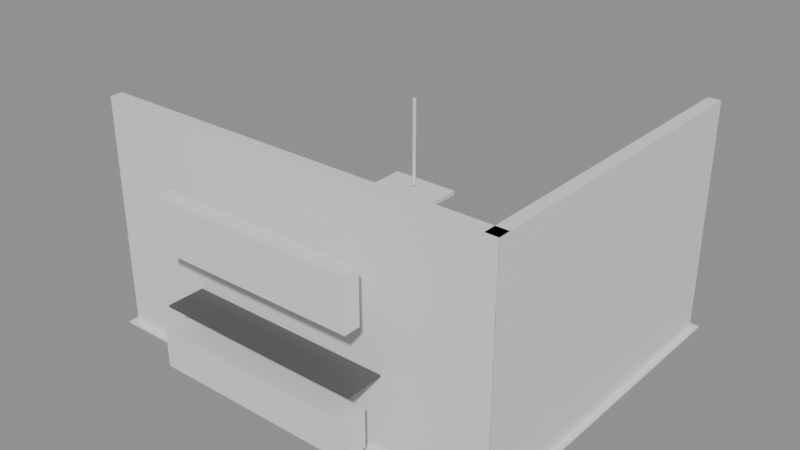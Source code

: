 # Source: e2223_after.blend  (saved by Blender 5.2.44; exported with 4.5.12 LTS)
import bpy
from mathutils import Matrix  # noqa: F401  (used for matrix-valued properties, if any)

bpy.ops.wm.read_factory_settings(use_empty=True)
scene = bpy.context.scene
scene.name = 'Scene'

# ---- materials (node trees are filled in below, after node groups)
mat_muro_generic = bpy.data.materials.new('Muro_Generic')
mat_porcelanato = bpy.data.materials.new('Porcelanato')
mat_mdf_blanco = bpy.data.materials.new('MDF_Blanco')
mat_madera_nogal = bpy.data.materials.new('Madera_Nogal')
mat_muro_pintura_gris = bpy.data.materials.new('Muro_Pintura_Gris')
mat_acero_inox = bpy.data.materials.new('Acero_Inox')

# ---- material node trees
mat_muro_generic.use_nodes = True; mat_muro_generic.node_tree.nodes.clear()
_N = mat_muro_generic.node_tree.nodes; _L = mat_muro_generic.node_tree.links
n0 = _N.new('ShaderNodeBsdfPrincipled'); n0.name = 'Principled BSDF'; n0.location = (-200, 100)
n0.inputs[3].default_value = 1.45
n0.inputs[10].default_value = 0.005
n1 = _N.new('ShaderNodeOutputMaterial'); n1.name = 'Material Output'; n1.location = (200, 100)
_L.new(n0.outputs[0], n1.inputs[0])
n1.is_active_output = True
mat_porcelanato.use_nodes = True; mat_porcelanato.node_tree.nodes.clear()
_N = mat_porcelanato.node_tree.nodes; _L = mat_porcelanato.node_tree.links
n0 = _N.new('ShaderNodeBsdfPrincipled'); n0.name = 'Principled BSDF'; n0.location = (-200, 100)
n0.inputs[3].default_value = 1.45
n0.inputs[10].default_value = 0.005
n1 = _N.new('ShaderNodeOutputMaterial'); n1.name = 'Material Output'; n1.location = (200, 100)
_L.new(n0.outputs[0], n1.inputs[0])
n1.is_active_output = True
mat_mdf_blanco.use_nodes = True; mat_mdf_blanco.node_tree.nodes.clear()
_N = mat_mdf_blanco.node_tree.nodes; _L = mat_mdf_blanco.node_tree.links
n0 = _N.new('ShaderNodeBsdfPrincipled'); n0.name = 'Principled BSDF'; n0.location = (-200, 100)
n0.inputs[3].default_value = 1.45
n0.inputs[10].default_value = 0.005
n1 = _N.new('ShaderNodeOutputMaterial'); n1.name = 'Material Output'; n1.location = (200, 100)
_L.new(n0.outputs[0], n1.inputs[0])
n1.is_active_output = True
mat_madera_nogal.use_nodes = True; mat_madera_nogal.node_tree.nodes.clear()
_N = mat_madera_nogal.node_tree.nodes; _L = mat_madera_nogal.node_tree.links
n0 = _N.new('ShaderNodeBsdfPrincipled'); n0.name = 'Principled BSDF'; n0.location = (-200, 100)
n0.inputs[3].default_value = 1.45
n0.inputs[10].default_value = 0.005
n1 = _N.new('ShaderNodeOutputMaterial'); n1.name = 'Material Output'; n1.location = (200, 100)
_L.new(n0.outputs[0], n1.inputs[0])
n1.is_active_output = True
mat_muro_pintura_gris.use_nodes = True; mat_muro_pintura_gris.node_tree.nodes.clear()
_N = mat_muro_pintura_gris.node_tree.nodes; _L = mat_muro_pintura_gris.node_tree.links
n0 = _N.new('ShaderNodeBsdfPrincipled'); n0.name = 'Principled BSDF'; n0.location = (-200, 100)
n0.inputs[0].default_value = (0.1, 0.1, 0.1, 1.0)
n0.inputs[3].default_value = 1.45
n0.inputs[10].default_value = 0.005
n1 = _N.new('ShaderNodeOutputMaterial'); n1.name = 'Material Output'; n1.location = (200, 100)
_L.new(n0.outputs[0], n1.inputs[0])
n1.is_active_output = True
mat_acero_inox.use_nodes = True; mat_acero_inox.node_tree.nodes.clear()
_N = mat_acero_inox.node_tree.nodes; _L = mat_acero_inox.node_tree.links
n0 = _N.new('ShaderNodeBsdfPrincipled'); n0.name = 'Principled BSDF'; n0.location = (-200, 100)
n0.inputs[3].default_value = 1.45
n0.inputs[10].default_value = 0.005
n1 = _N.new('ShaderNodeOutputMaterial'); n1.name = 'Material Output'; n1.location = (200, 100)
_L.new(n0.outputs[0], n1.inputs[0])
n1.is_active_output = True

# ---- meshes
me_muro_fondo_cuerpo_mesh = bpy.data.meshes.new('Muro_Fondo_Cuerpo_mesh')
me_muro_fondo_cuerpo_mesh.from_pydata([(0.0, 0.0, 0.0), (5.0, 0.0, 0.0), (5.0, 0.15, 0.0), (0.0, 0.15, 0.0), (0.0, 0.0, 2.8), (5.0, 0.0, 2.8), (5.0, 0.15, 2.8), (0.0, 0.15, 2.8)], [], [(0, 1, 2, 3), (4, 5, 6, 7), (0, 1, 5, 4), (1, 2, 6, 5), (2, 3, 7, 6), (3, 0, 4, 7)])
me_muro_fondo_cuerpo_mesh.materials.append(mat_muro_generic)
me_muro_fondo_cuerpo_mesh.update()
me_muro_lateral_cuerpo_mesh = bpy.data.meshes.new('Muro_Lateral_Cuerpo_mesh')
me_muro_lateral_cuerpo_mesh.from_pydata([(0.0, 0.0, 0.0), (4.0, 0.0, 0.0), (4.0, 0.15, 0.0), (0.0, 0.15, 0.0), (0.0, 0.0, 2.8), (4.0, 0.0, 2.8), (4.0, 0.15, 2.8), (0.0, 0.15, 2.8)], [], [(0, 1, 2, 3), (4, 5, 6, 7), (0, 1, 5, 4), (1, 2, 6, 5), (2, 3, 7, 6), (3, 0, 4, 7)])
me_muro_lateral_cuerpo_mesh.materials.append(mat_muro_generic)
me_muro_lateral_cuerpo_mesh.update()
me_piso_cocina_mesh = bpy.data.meshes.new('Piso_Cocina_mesh')
me_piso_cocina_mesh.from_pydata([(0.0, 0.0, 0.0), (5.15, 0.0, 0.0), (5.15, 4.15, 0.0), (0.0, 4.15, 0.0), (0.0, 0.0, 0.02), (5.15, 0.0, 0.02), (5.15, 4.15, 0.02), (0.0, 4.15, 0.02)], [], [(0, 3, 2, 1), (4, 5, 6, 7), (3, 0, 4, 7), (2, 3, 7, 6), (0, 1, 5, 4), (1, 2, 6, 5)])
me_piso_cocina_mesh.materials.append(mat_porcelanato)
me_piso_cocina_mesh.update()
me_cube = bpy.data.meshes.new('Cube')
me_cube.from_pydata([(-0.5, -0.5, -0.5), (-0.5, -0.5, 0.5), (-0.5, 0.5, -0.5), (-0.5, 0.5, 0.5), (0.5, -0.5, -0.5), (0.5, -0.5, 0.5), (0.5, 0.5, -0.5), (0.5, 0.5, 0.5)], [], [(0, 1, 3, 2), (2, 3, 7, 6), (6, 7, 5, 4), (4, 5, 1, 0), (2, 6, 4, 0), (7, 3, 1, 5)])
_uv = me_cube.uv_layers.new(name='UVMap')
_uv.uv.foreach_set('vector', [0.375, 0.0, 0.625, 0.0, 0.625, 0.25, 0.375, 0.25, 0.375, 0.25, 0.625, 0.25, 0.625, 0.5, 0.375, 0.5, 0.375, 0.5, 0.625, 0.5, 0.625, 0.75, 0.375, 0.75, 0.375, 0.75, 0.625, 0.75, 0.625, 1.0, 0.375, 1.0, 0.125, 0.5, 0.375, 0.5, 0.375, 0.75, 0.125, 0.75, 0.625, 0.5, 0.875, 0.5, 0.875, 0.75, 0.625, 0.75])
me_cube.materials.append(mat_mdf_blanco)
me_cube.update()
me_cube_001 = bpy.data.meshes.new('Cube.001')
me_cube_001.from_pydata([(-0.5, -0.5, -0.5), (-0.5, -0.5, 0.5), (-0.5, 0.5, -0.5), (-0.5, 0.5, 0.5), (0.5, -0.5, -0.5), (0.5, -0.5, 0.5), (0.5, 0.5, -0.5), (0.5, 0.5, 0.5)], [], [(0, 1, 3, 2), (2, 3, 7, 6), (6, 7, 5, 4), (4, 5, 1, 0), (2, 6, 4, 0), (7, 3, 1, 5)])
_uv = me_cube_001.uv_layers.new(name='UVMap')
_uv.uv.foreach_set('vector', [0.375, 0.0, 0.625, 0.0, 0.625, 0.25, 0.375, 0.25, 0.375, 0.25, 0.625, 0.25, 0.625, 0.5, 0.375, 0.5, 0.375, 0.5, 0.625, 0.5, 0.625, 0.75, 0.375, 0.75, 0.375, 0.75, 0.625, 0.75, 0.625, 1.0, 0.375, 1.0, 0.125, 0.5, 0.375, 0.5, 0.375, 0.75, 0.125, 0.75, 0.625, 0.5, 0.875, 0.5, 0.875, 0.75, 0.625, 0.75])
me_cube_001.materials.append(mat_mdf_blanco)
me_cube_001.update()
me_cube_002 = bpy.data.meshes.new('Cube.002')
me_cube_002.from_pydata([(-0.5, -0.5, -0.5), (-0.5, -0.5, 0.5), (-0.5, 0.5, -0.5), (-0.5, 0.5, 0.5), (0.5, -0.5, -0.5), (0.5, -0.5, 0.5), (0.5, 0.5, -0.5), (0.5, 0.5, 0.5)], [], [(0, 1, 3, 2), (2, 3, 7, 6), (6, 7, 5, 4), (4, 5, 1, 0), (2, 6, 4, 0), (7, 3, 1, 5)])
_uv = me_cube_002.uv_layers.new(name='UVMap')
_uv.uv.foreach_set('vector', [0.375, 0.0, 0.625, 0.0, 0.625, 0.25, 0.375, 0.25, 0.375, 0.25, 0.625, 0.25, 0.625, 0.5, 0.375, 0.5, 0.375, 0.5, 0.625, 0.5, 0.625, 0.75, 0.375, 0.75, 0.375, 0.75, 0.625, 0.75, 0.625, 1.0, 0.375, 1.0, 0.125, 0.5, 0.375, 0.5, 0.375, 0.75, 0.125, 0.75, 0.625, 0.5, 0.875, 0.5, 0.875, 0.75, 0.625, 0.75])
me_cube_002.materials.append(mat_madera_nogal)
me_cube_002.update()
me_cube_003 = bpy.data.meshes.new('Cube.003')
me_cube_003.from_pydata([(-0.5, -0.5, -0.5), (-0.5, -0.5, 0.5), (-0.5, 0.5, -0.5), (-0.5, 0.5, 0.5), (0.5, -0.5, -0.5), (0.5, -0.5, 0.5), (0.5, 0.5, -0.5), (0.5, 0.5, 0.5)], [], [(0, 1, 3, 2), (2, 3, 7, 6), (6, 7, 5, 4), (4, 5, 1, 0), (2, 6, 4, 0), (7, 3, 1, 5)])
_uv = me_cube_003.uv_layers.new(name='UVMap')
_uv.uv.foreach_set('vector', [0.375, 0.0, 0.625, 0.0, 0.625, 0.25, 0.375, 0.25, 0.375, 0.25, 0.625, 0.25, 0.625, 0.5, 0.375, 0.5, 0.375, 0.5, 0.625, 0.5, 0.625, 0.75, 0.375, 0.75, 0.375, 0.75, 0.625, 0.75, 0.625, 1.0, 0.375, 1.0, 0.125, 0.5, 0.375, 0.5, 0.375, 0.75, 0.125, 0.75, 0.625, 0.5, 0.875, 0.5, 0.875, 0.75, 0.625, 0.75])
me_cube_003.materials.append(mat_muro_pintura_gris)
me_cube_003.update()
me_cube_004 = bpy.data.meshes.new('Cube.004')
me_cube_004.from_pydata([(-0.5, -0.5, -0.5), (-0.5, -0.5, 0.5), (-0.5, 0.5, -0.5), (-0.5, 0.5, 0.5), (0.5, -0.5, -0.5), (0.5, -0.5, 0.5), (0.5, 0.5, -0.5), (0.5, 0.5, 0.5)], [], [(0, 1, 3, 2), (2, 3, 7, 6), (6, 7, 5, 4), (4, 5, 1, 0), (2, 6, 4, 0), (7, 3, 1, 5)])
_uv = me_cube_004.uv_layers.new(name='UVMap')
_uv.uv.foreach_set('vector', [0.375, 0.0, 0.625, 0.0, 0.625, 0.25, 0.375, 0.25, 0.375, 0.25, 0.625, 0.25, 0.625, 0.5, 0.375, 0.5, 0.375, 0.5, 0.625, 0.5, 0.625, 0.75, 0.375, 0.75, 0.375, 0.75, 0.625, 0.75, 0.625, 1.0, 0.375, 1.0, 0.125, 0.5, 0.375, 0.5, 0.375, 0.75, 0.125, 0.75, 0.625, 0.5, 0.875, 0.5, 0.875, 0.75, 0.625, 0.75])
me_cube_004.update()
me_cube_005 = bpy.data.meshes.new('Cube.005')
me_cube_005.from_pydata([(-0.5, -0.5, -0.5), (-0.5, -0.5, 0.5), (-0.5, 0.5, -0.5), (-0.5, 0.5, 0.5), (0.5, -0.5, -0.5), (0.5, -0.5, 0.5), (0.5, 0.5, -0.5), (0.5, 0.5, 0.5)], [], [(0, 1, 3, 2), (2, 3, 7, 6), (6, 7, 5, 4), (4, 5, 1, 0), (2, 6, 4, 0), (7, 3, 1, 5)])
_uv = me_cube_005.uv_layers.new(name='UVMap')
_uv.uv.foreach_set('vector', [0.375, 0.0, 0.625, 0.0, 0.625, 0.25, 0.375, 0.25, 0.375, 0.25, 0.625, 0.25, 0.625, 0.5, 0.375, 0.5, 0.375, 0.5, 0.625, 0.5, 0.625, 0.75, 0.375, 0.75, 0.375, 0.75, 0.625, 0.75, 0.625, 1.0, 0.375, 1.0, 0.125, 0.5, 0.375, 0.5, 0.375, 0.75, 0.125, 0.75, 0.625, 0.5, 0.875, 0.5, 0.875, 0.75, 0.625, 0.75])
me_cube_005.materials.append(mat_muro_pintura_gris)
me_cube_005.update()
me_cube_006 = bpy.data.meshes.new('Cube.006')
me_cube_006.from_pydata([(-0.5, -0.5, -0.5), (-0.5, -0.5, 0.5), (-0.5, 0.5, -0.5), (-0.5, 0.5, 0.5), (0.5, -0.5, -0.5), (0.5, -0.5, 0.5), (0.5, 0.5, -0.5), (0.5, 0.5, 0.5)], [], [(0, 1, 3, 2), (2, 3, 7, 6), (6, 7, 5, 4), (4, 5, 1, 0), (2, 6, 4, 0), (7, 3, 1, 5)])
_uv = me_cube_006.uv_layers.new(name='UVMap')
_uv.uv.foreach_set('vector', [0.375, 0.0, 0.625, 0.0, 0.625, 0.25, 0.375, 0.25, 0.375, 0.25, 0.625, 0.25, 0.625, 0.5, 0.375, 0.5, 0.375, 0.5, 0.625, 0.5, 0.625, 0.75, 0.375, 0.75, 0.375, 0.75, 0.625, 0.75, 0.625, 1.0, 0.375, 1.0, 0.125, 0.5, 0.375, 0.5, 0.375, 0.75, 0.125, 0.75, 0.625, 0.5, 0.875, 0.5, 0.875, 0.75, 0.625, 0.75])
me_cube_006.materials.append(mat_muro_pintura_gris)
me_cube_006.update()
me_cube_007 = bpy.data.meshes.new('Cube.007')
me_cube_007.from_pydata([(-0.5, -0.5, -0.5), (-0.5, -0.5, 0.5), (-0.5, 0.5, -0.5), (-0.5, 0.5, 0.5), (0.5, -0.5, -0.5), (0.5, -0.5, 0.5), (0.5, 0.5, -0.5), (0.5, 0.5, 0.5)], [], [(0, 1, 3, 2), (2, 3, 7, 6), (6, 7, 5, 4), (4, 5, 1, 0), (2, 6, 4, 0), (7, 3, 1, 5)])
_uv = me_cube_007.uv_layers.new(name='UVMap')
_uv.uv.foreach_set('vector', [0.375, 0.0, 0.625, 0.0, 0.625, 0.25, 0.375, 0.25, 0.375, 0.25, 0.625, 0.25, 0.625, 0.5, 0.375, 0.5, 0.375, 0.5, 0.625, 0.5, 0.625, 0.75, 0.375, 0.75, 0.375, 0.75, 0.625, 0.75, 0.625, 1.0, 0.375, 1.0, 0.125, 0.5, 0.375, 0.5, 0.375, 0.75, 0.125, 0.75, 0.625, 0.5, 0.875, 0.5, 0.875, 0.75, 0.625, 0.75])
me_cube_007.materials.append(mat_muro_pintura_gris)
me_cube_007.update()
me_cylinder = bpy.data.meshes.new('Cylinder')
me_cylinder.from_pydata([(0.0, 0.02, -0.5), (0.0, 0.02, 0.5), (0.003902, 0.01962, -0.5), (0.003902, 0.01962, 0.5), (0.007654, 0.01848, -0.5), (0.007654, 0.01848, 0.5), (0.01111, 0.01663, -0.5), (0.01111, 0.01663, 0.5), (0.01414, 0.01414, -0.5), (0.01414, 0.01414, 0.5), (0.01663, 0.01111, -0.5), (0.01663, 0.01111, 0.5), (0.01848, 0.007654, -0.5), (0.01848, 0.007654, 0.5), (0.01962, 0.003902, -0.5), (0.01962, 0.003902, 0.5), (0.02, 0.0, -0.5), (0.02, 0.0, 0.5), (0.01962, -0.003902, -0.5), (0.01962, -0.003902, 0.5), (0.01848, -0.007654, -0.5), (0.01848, -0.007654, 0.5), (0.01663, -0.01111, -0.5), (0.01663, -0.01111, 0.5), (0.01414, -0.01414, -0.5), (0.01414, -0.01414, 0.5), (0.01111, -0.01663, -0.5), (0.01111, -0.01663, 0.5), (0.007654, -0.01848, -0.5), (0.007654, -0.01848, 0.5), (0.003902, -0.01962, -0.5), (0.003902, -0.01962, 0.5), (0.0, -0.02, -0.5), (0.0, -0.02, 0.5), (-0.003902, -0.01962, -0.5), (-0.003902, -0.01962, 0.5), (-0.007654, -0.01848, -0.5), (-0.007654, -0.01848, 0.5), (-0.01111, -0.01663, -0.5), (-0.01111, -0.01663, 0.5), (-0.01414, -0.01414, -0.5), (-0.01414, -0.01414, 0.5), (-0.01663, -0.01111, -0.5), (-0.01663, -0.01111, 0.5), (-0.01848, -0.007654, -0.5), (-0.01848, -0.007654, 0.5), (-0.01962, -0.003902, -0.5), (-0.01962, -0.003902, 0.5), (-0.02, 0.0, -0.5), (-0.02, 0.0, 0.5), (-0.01962, 0.003902, -0.5), (-0.01962, 0.003902, 0.5), (-0.01848, 0.007654, -0.5), (-0.01848, 0.007654, 0.5), (-0.01663, 0.01111, -0.5), (-0.01663, 0.01111, 0.5), (-0.01414, 0.01414, -0.5), (-0.01414, 0.01414, 0.5), (-0.01111, 0.01663, -0.5), (-0.01111, 0.01663, 0.5), (-0.007654, 0.01848, -0.5), (-0.007654, 0.01848, 0.5), (-0.003902, 0.01962, -0.5), (-0.003902, 0.01962, 0.5)], [], [(0, 1, 3, 2), (2, 3, 5, 4), (4, 5, 7, 6), (6, 7, 9, 8), (8, 9, 11, 10), (10, 11, 13, 12), (12, 13, 15, 14), (14, 15, 17, 16), (16, 17, 19, 18), (18, 19, 21, 20), (20, 21, 23, 22), (22, 23, 25, 24), (24, 25, 27, 26), (26, 27, 29, 28), (28, 29, 31, 30), (30, 31, 33, 32), (32, 33, 35, 34), (34, 35, 37, 36), (36, 37, 39, 38), (38, 39, 41, 40), (40, 41, 43, 42), (42, 43, 45, 44), (44, 45, 47, 46), (46, 47, 49, 48), (48, 49, 51, 50), (50, 51, 53, 52), (52, 53, 55, 54), (54, 55, 57, 56), (56, 57, 59, 58), (58, 59, 61, 60), (3, 1, 63, 61, 59, 57, 55, 53, 51, 49, 47, 45, 43, 41, 39, 37, 35, 33, 31, 29, 27, 25, 23, 21, 19, 17, 15, 13, 11, 9, 7, 5), (60, 61, 63, 62), (62, 63, 1, 0), (0, 2, 4, 6, 8, 10, 12, 14, 16, 18, 20, 22, 24, 26, 28, 30, 32, 34, 36, 38, 40, 42, 44, 46, 48, 50, 52, 54, 56, 58, 60, 62)])
_uv = me_cylinder.uv_layers.new(name='UVMap')
_uv.uv.foreach_set('vector', [1.0, 0.5, 1.0, 1.0, 0.9688, 1.0, 0.9688, 0.5, 0.9688, 0.5, 0.9688, 1.0, 0.9375, 1.0, 0.9375, 0.5, 0.9375, 0.5, 0.9375, 1.0, 0.9062, 1.0, 0.9062, 0.5, 0.9062, 0.5, 0.9062, 1.0, 0.875, 1.0, 0.875, 0.5, 0.875, 0.5, 0.875, 1.0, 0.8438, 1.0, 0.8438, 0.5, 0.8438, 0.5, 0.8438, 1.0, 0.8125, 1.0, 0.8125, 0.5, 0.8125, 0.5, 0.8125, 1.0, 0.7812, 1.0, 0.7812, 0.5, 0.7812, 0.5, 0.7812, 1.0, 0.75, 1.0, 0.75, 0.5, 0.75, 0.5, 0.75, 1.0, 0.7188, 1.0, 0.7188, 0.5, 0.7188, 0.5, 0.7188, 1.0, 0.6875, 1.0, 0.6875, 0.5, 0.6875, 0.5, 0.6875, 1.0, 0.6562, 1.0, 0.6562, 0.5, 0.6562, 0.5, 0.6562, 1.0, 0.625, 1.0, 0.625, 0.5, 0.625, 0.5, 0.625, 1.0, 0.5938, 1.0, 0.5938, 0.5, 0.5938, 0.5, 0.5938, 1.0, 0.5625, 1.0, 0.5625, 0.5, 0.5625, 0.5, 0.5625, 1.0, 0.5312, 1.0, 0.5312, 0.5, 0.5312, 0.5, 0.5312, 1.0, 0.5, 1.0, 0.5, 0.5, 0.5, 0.5, 0.5, 1.0, 0.4688, 1.0, 0.4688, 0.5, 0.4688, 0.5, 0.4688, 1.0, 0.4375, 1.0, 0.4375, 0.5, 0.4375, 0.5, 0.4375, 1.0, 0.4062, 1.0, 0.4062, 0.5, 0.4062, 0.5, 0.4062, 1.0, 0.375, 1.0, 0.375, 0.5, 0.375, 0.5, 0.375, 1.0, 0.3438, 1.0, 0.3438, 0.5, 0.3438, 0.5, 0.3438, 1.0, 0.3125, 1.0, 0.3125, 0.5, 0.3125, 0.5, 0.3125, 1.0, 0.2812, 1.0, 0.2812, 0.5, 0.2812, 0.5, 0.2812, 1.0, 0.25, 1.0, 0.25, 0.5, 0.25, 0.5, 0.25, 1.0, 0.2188, 1.0, 0.2188, 0.5, 0.2188, 0.5, 0.2188, 1.0, 0.1875, 1.0, 0.1875, 0.5, 0.1875, 0.5, 0.1875, 1.0, 0.1562, 1.0, 0.1562, 0.5, 0.1562, 0.5, 0.1562, 1.0, 0.125, 1.0, 0.125, 0.5, 0.125, 0.5, 0.125, 1.0, 0.09375, 1.0, 0.09375, 0.5, 0.09375, 0.5, 0.09375, 1.0, 0.0625, 1.0, 0.0625, 0.5, 0.2968, 0.4854, 0.25, 0.49, 0.2032, 0.4854, 0.1582, 0.4717, 0.1167, 0.4496, 0.08029, 0.4197, 0.05045, 0.3833, 0.02827, 0.3418, 0.01461, 0.2968, 0.01, 0.25, 0.01461, 0.2032, 0.02827, 0.1582, 0.05045, 0.1167, 0.08029, 0.08029, 0.1167, 0.05045, 0.1582, 0.02827, 0.2032, 0.01461, 0.25, 0.01, 0.2968, 0.01461, 0.3418, 0.02827, 0.3833, 0.05045, 0.4197, 0.08029, 0.4496, 0.1167, 0.4717, 0.1582, 0.4854, 0.2032, 0.49, 0.25, 0.4854, 0.2968, 0.4717, 0.3418, 0.4496, 0.3833, 0.4197, 0.4197, 0.3833, 0.4496, 0.3418, 0.4717, 0.0625, 0.5, 0.0625, 1.0, 0.03125, 1.0, 0.03125, 0.5, 0.03125, 0.5, 0.03125, 1.0, 0.0, 1.0, 0.0, 0.5, 0.75, 0.49, 0.7968, 0.4854, 0.8418, 0.4717, 0.8833, 0.4496, 0.9197, 0.4197, 0.9496, 0.3833, 0.9717, 0.3418, 0.9854, 0.2968, 0.99, 0.25, 0.9854, 0.2032, 0.9717, 0.1582, 0.9496, 0.1167, 0.9197, 0.08029, 0.8833, 0.05045, 0.8418, 0.02827, 0.7968, 0.01461, 0.75, 0.01, 0.7032, 0.01461, 0.6582, 0.02827, 0.6167, 0.05045, 0.5803, 0.08029, 0.5504, 0.1167, 0.5283, 0.1582, 0.5146, 0.2032, 0.51, 0.25, 0.5146, 0.2968, 0.5283, 0.3418, 0.5504, 0.3833, 0.5803, 0.4197, 0.6167, 0.4496, 0.6582, 0.4717, 0.7032, 0.4854])
me_cylinder.materials.append(mat_acero_inox)
me_cylinder.update()
me_cube_008 = bpy.data.meshes.new('Cube.008')
me_cube_008.from_pydata([(-0.5, -0.5, -0.5), (-0.5, -0.5, 0.5), (-0.5, 0.5, -0.5), (-0.5, 0.5, 0.5), (0.5, -0.5, -0.5), (0.5, -0.5, 0.5), (0.5, 0.5, -0.5), (0.5, 0.5, 0.5)], [], [(0, 1, 3, 2), (2, 3, 7, 6), (6, 7, 5, 4), (4, 5, 1, 0), (2, 6, 4, 0), (7, 3, 1, 5)])
_uv = me_cube_008.uv_layers.new(name='UVMap')
_uv.uv.foreach_set('vector', [0.375, 0.0, 0.625, 0.0, 0.625, 0.25, 0.375, 0.25, 0.375, 0.25, 0.625, 0.25, 0.625, 0.5, 0.375, 0.5, 0.375, 0.5, 0.625, 0.5, 0.625, 0.75, 0.375, 0.75, 0.375, 0.75, 0.625, 0.75, 0.625, 1.0, 0.375, 1.0, 0.125, 0.5, 0.375, 0.5, 0.375, 0.75, 0.125, 0.75, 0.625, 0.5, 0.875, 0.5, 0.875, 0.75, 0.625, 0.75])
me_cube_008.materials.append(mat_acero_inox)
me_cube_008.update()

# ---- objects
ob_muro_fondo = bpy.data.objects.new('Muro_Fondo', None)
ob_muro_fondo_cuerpo = bpy.data.objects.new('Muro_Fondo_Cuerpo', me_muro_fondo_cuerpo_mesh)
ob_muro_lateral = bpy.data.objects.new('Muro_Lateral', None)
ob_muro_lateral_cuerpo = bpy.data.objects.new('Muro_Lateral_Cuerpo', me_muro_lateral_cuerpo_mesh)
ob_piso_cocina_solido = bpy.data.objects.new('Piso_Cocina_Solido', me_piso_cocina_mesh)
ob_piso_cocina = bpy.data.objects.new('Piso_Cocina', None)
ob_muebles_bajos_1 = bpy.data.objects.new('Muebles_Bajos_1', me_cube)
ob_muebles_bajos_2 = bpy.data.objects.new('Muebles_Bajos_2', me_cube_001)
ob_alacenas = bpy.data.objects.new('Alacenas', me_cube_002)
ob_encimera = bpy.data.objects.new('Encimera', me_cube_003)
ob_isla_base = bpy.data.objects.new('Isla_Base', me_cube_004)
ob_encimera_isla_top = bpy.data.objects.new('Encimera_Isla_Top', me_cube_005)
ob_cascada_izq = bpy.data.objects.new('Cascada_Izq', me_cube_006)
ob_cascada_der = bpy.data.objects.new('Cascada_Der', me_cube_007)
ob_campana_tubo = bpy.data.objects.new('Campana_Tubo', me_cylinder)
ob_campana_cuerpo = bpy.data.objects.new('Campana_Cuerpo', me_cube_008)

# ---- transforms, parenting, visibility, modifiers, constraints
ob_muro_fondo.location = (0.0, 0.0, 0.0)
ob_muro_fondo.empty_display_type = 'ARROWS'
ob_muro_fondo_cuerpo.parent = ob_muro_fondo
ob_muro_fondo_cuerpo.location = (0.0, 0.0, 0.0)
ob_muro_lateral.location = (5.0, 0.0, 0.0)
ob_muro_lateral.rotation_euler = (0.0, 0.0, 1.571)
ob_muro_lateral.empty_display_type = 'ARROWS'
ob_muro_lateral_cuerpo.parent = ob_muro_lateral
ob_muro_lateral_cuerpo.location = (0.0, 0.0, 0.0)
ob_piso_cocina_solido.parent = ob_piso_cocina
ob_piso_cocina_solido.location = (0.0, 0.0, 0.0)
ob_piso_cocina.location = (-0.075, -0.075, 0.0)
ob_piso_cocina.empty_display_type = 'ARROWS'
ob_muebles_bajos_1.location = (2.5, -0.4, 0.45)
ob_muebles_bajos_1.scale = (2.5, 0.3, 0.45)
ob_muebles_bajos_2.location = (4.7, 1.7, 0.45)
ob_muebles_bajos_2.scale = (0.3, 1.7, 0.45)
ob_alacenas.location = (2.5, -0.4, 1.9)
ob_alacenas.scale = (2.5, 0.2, 0.6)
ob_encimera.location = (2.5, -0.25, 0.925)
ob_encimera.scale = (2.5, 0.45, 0.025)
ob_isla_base.location = (2.5, 2.0, 0.45)
ob_isla_base.scale = (1.0, 0.5, 0.45)
ob_encimera_isla_top.location = (2.5, 2.0, 0.925)
ob_encimera_isla_top.scale = (1.2, 0.7, 0.025)
ob_cascada_izq.location = (1.325, 2.0, 0.475)
ob_cascada_izq.scale = (0.025, 0.7, 0.475)
ob_cascada_der.location = (3.675, 2.0, 0.475)
ob_cascada_der.scale = (0.025, 0.7, 0.475)
ob_campana_tubo.location = (2.5, 2.0, 2.3)
ob_campana_cuerpo.location = (2.5, 2.0, 1.75)
ob_campana_cuerpo.scale = (0.8, 0.4, 0.05)

# ---- collection membership
scene.collection.objects.link(ob_muro_fondo)
scene.collection.objects.link(ob_muro_fondo_cuerpo)
scene.collection.objects.link(ob_muro_lateral)
scene.collection.objects.link(ob_muro_lateral_cuerpo)
scene.collection.objects.link(ob_piso_cocina_solido)
scene.collection.objects.link(ob_piso_cocina)
scene.collection.objects.link(ob_muebles_bajos_1)
scene.collection.objects.link(ob_muebles_bajos_2)
scene.collection.objects.link(ob_alacenas)
scene.collection.objects.link(ob_encimera)
scene.collection.objects.link(ob_isla_base)
scene.collection.objects.link(ob_encimera_isla_top)
scene.collection.objects.link(ob_cascada_izq)
scene.collection.objects.link(ob_cascada_der)
scene.collection.objects.link(ob_campana_tubo)
scene.collection.objects.link(ob_campana_cuerpo)

# ---- scene / render settings (as saved in the file)
scene.frame_start = 1; scene.frame_end = 250; scene.frame_set(1)
scene.render.engine = 'BLENDER_EEVEE_NEXT'
scene.render.bake_bias = 0.0
scene.render.bake_samples = 0
scene.render.compositor_device = 'GPU'
scene.eevee.use_volume_custom_range = False
scene.eevee.fast_gi_thickness_near = 0.1
scene.eevee.fast_gi_thickness_far = 0.0
scene.eevee.ray_tracing_options.screen_trace_thickness = 0.1
bpy.context.view_layer.update()

# ---- added for rendering (the .blend has no active camera and no usable light): camera, sun + grey world if the file has none
cam_auto = bpy.data.cameras.new('AutoCamera')
cam_auto.lens = 50.0
cam_auto.sensor_width = 36.0
cam_auto.clip_end = 1000.0
ob_auto_camera = bpy.data.objects.new('AutoCamera', cam_auto)
scene.collection.objects.link(ob_auto_camera)
ob_auto_camera.location = (9.40847, -6.52766, 6.92677)
ob_auto_camera.rotation_euler = (1.09748, -7.21219e-08, 0.694738)
scene.camera = ob_auto_camera
light_auto_sun = bpy.data.lights.new('AutoSun', 'SUN')
light_auto_sun.energy = 3.0
light_auto_sun.angle = 0.0523599
ob_auto_sun = bpy.data.objects.new('AutoSun', light_auto_sun)
scene.collection.objects.link(ob_auto_sun)
ob_auto_sun.rotation_euler = (0.872665, 0.174533, 0.523599)
if scene.world is None:
    world_auto = bpy.data.worlds.new('AutoWorld')
    world_auto.color = (0.3, 0.3, 0.3)
    scene.world = world_auto
bpy.context.view_layer.update()
